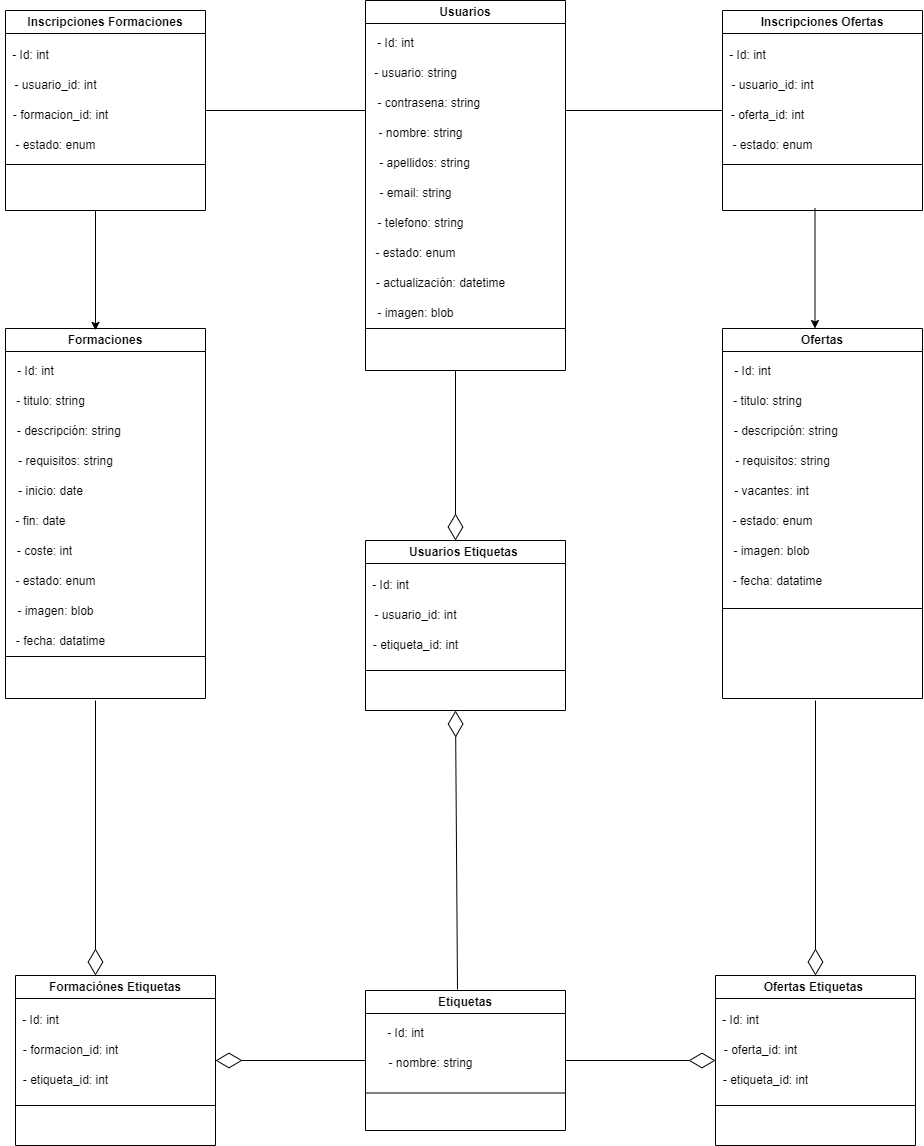

The diagram above was exported from draw.io. Its source (the exported page's mxGraphModel, read from the mxfile embedded in the PNG):
<mxGraphModel dx="1674" dy="746" grid="1" gridSize="10" guides="1" tooltips="1" connect="1" arrows="1" fold="1" page="1" pageScale="1" pageWidth="827" pageHeight="1169" math="0" shadow="0">
  <root>
    <mxCell id="0" />
    <mxCell id="1" parent="0" />
    <mxCell id="8hRfX3uIP-VZX8fTtAwc-1" value="Etiquetas" style="swimlane;whiteSpace=wrap;html=1;" vertex="1" parent="1">
      <mxGeometry x="440" y="1030" width="200" height="140" as="geometry" />
    </mxCell>
    <mxCell id="8hRfX3uIP-VZX8fTtAwc-8" value="- nombre: string" style="text;html=1;align=center;verticalAlign=middle;resizable=0;points=[];autosize=1;strokeColor=none;fillColor=none;" vertex="1" parent="8hRfX3uIP-VZX8fTtAwc-1">
      <mxGeometry x="10" y="58" width="110" height="30" as="geometry" />
    </mxCell>
    <mxCell id="8hRfX3uIP-VZX8fTtAwc-6" value="" style="endArrow=none;html=1;rounded=0;" edge="1" parent="8hRfX3uIP-VZX8fTtAwc-1">
      <mxGeometry width="50" height="50" relative="1" as="geometry">
        <mxPoint y="102.5" as="sourcePoint" />
        <mxPoint x="200" y="102.5" as="targetPoint" />
      </mxGeometry>
    </mxCell>
    <mxCell id="8hRfX3uIP-VZX8fTtAwc-7" value="- Id: int" style="text;html=1;align=center;verticalAlign=middle;resizable=0;points=[];autosize=1;strokeColor=none;fillColor=none;" vertex="1" parent="8hRfX3uIP-VZX8fTtAwc-1">
      <mxGeometry x="10" y="28" width="60" height="30" as="geometry" />
    </mxCell>
    <mxCell id="8hRfX3uIP-VZX8fTtAwc-10" value="Formaciones" style="swimlane;whiteSpace=wrap;html=1;startSize=23;" vertex="1" parent="1">
      <mxGeometry x="80" y="368" width="200" height="370" as="geometry" />
    </mxCell>
    <mxCell id="8hRfX3uIP-VZX8fTtAwc-11" value="- titulo: string" style="text;html=1;align=center;verticalAlign=middle;resizable=0;points=[];autosize=1;strokeColor=none;fillColor=none;" vertex="1" parent="8hRfX3uIP-VZX8fTtAwc-10">
      <mxGeometry y="58" width="90" height="30" as="geometry" />
    </mxCell>
    <mxCell id="8hRfX3uIP-VZX8fTtAwc-12" value="" style="endArrow=none;html=1;rounded=0;" edge="1" parent="8hRfX3uIP-VZX8fTtAwc-10">
      <mxGeometry width="50" height="50" relative="1" as="geometry">
        <mxPoint y="328" as="sourcePoint" />
        <mxPoint x="200" y="328" as="targetPoint" />
      </mxGeometry>
    </mxCell>
    <mxCell id="8hRfX3uIP-VZX8fTtAwc-14" value="- descripción: string&amp;nbsp;" style="text;html=1;align=center;verticalAlign=middle;resizable=0;points=[];autosize=1;strokeColor=none;fillColor=none;" vertex="1" parent="8hRfX3uIP-VZX8fTtAwc-10">
      <mxGeometry y="88" width="130" height="30" as="geometry" />
    </mxCell>
    <mxCell id="8hRfX3uIP-VZX8fTtAwc-15" value="- requisitos: string" style="text;html=1;align=center;verticalAlign=middle;resizable=0;points=[];autosize=1;strokeColor=none;fillColor=none;" vertex="1" parent="8hRfX3uIP-VZX8fTtAwc-10">
      <mxGeometry y="118" width="120" height="30" as="geometry" />
    </mxCell>
    <mxCell id="8hRfX3uIP-VZX8fTtAwc-16" value="- inicio: date" style="text;html=1;align=center;verticalAlign=middle;resizable=0;points=[];autosize=1;strokeColor=none;fillColor=none;" vertex="1" parent="8hRfX3uIP-VZX8fTtAwc-10">
      <mxGeometry y="148" width="90" height="30" as="geometry" />
    </mxCell>
    <mxCell id="8hRfX3uIP-VZX8fTtAwc-18" value="- coste: int" style="text;html=1;align=center;verticalAlign=middle;resizable=0;points=[];autosize=1;strokeColor=none;fillColor=none;" vertex="1" parent="8hRfX3uIP-VZX8fTtAwc-10">
      <mxGeometry x="-1" y="208" width="80" height="30" as="geometry" />
    </mxCell>
    <mxCell id="8hRfX3uIP-VZX8fTtAwc-21" value="- estado: enum" style="text;html=1;align=center;verticalAlign=middle;resizable=0;points=[];autosize=1;strokeColor=none;fillColor=none;" vertex="1" parent="8hRfX3uIP-VZX8fTtAwc-10">
      <mxGeometry y="238" width="100" height="30" as="geometry" />
    </mxCell>
    <mxCell id="8hRfX3uIP-VZX8fTtAwc-22" value="- imagen: blob" style="text;html=1;align=center;verticalAlign=middle;resizable=0;points=[];autosize=1;strokeColor=none;fillColor=none;" vertex="1" parent="8hRfX3uIP-VZX8fTtAwc-10">
      <mxGeometry y="268" width="100" height="30" as="geometry" />
    </mxCell>
    <mxCell id="8hRfX3uIP-VZX8fTtAwc-23" value="- fecha: datatime" style="text;html=1;align=center;verticalAlign=middle;resizable=0;points=[];autosize=1;strokeColor=none;fillColor=none;" vertex="1" parent="8hRfX3uIP-VZX8fTtAwc-10">
      <mxGeometry y="298" width="110" height="30" as="geometry" />
    </mxCell>
    <mxCell id="8hRfX3uIP-VZX8fTtAwc-17" value="- fin: date" style="text;html=1;align=center;verticalAlign=middle;resizable=0;points=[];autosize=1;strokeColor=none;fillColor=none;" vertex="1" parent="8hRfX3uIP-VZX8fTtAwc-10">
      <mxGeometry y="178" width="70" height="30" as="geometry" />
    </mxCell>
    <mxCell id="8hRfX3uIP-VZX8fTtAwc-13" value="- Id: int" style="text;html=1;align=center;verticalAlign=middle;resizable=0;points=[];autosize=1;strokeColor=none;fillColor=none;" vertex="1" parent="1">
      <mxGeometry x="80" y="396" width="60" height="30" as="geometry" />
    </mxCell>
    <mxCell id="8hRfX3uIP-VZX8fTtAwc-25" value="Formaciónes Etiquetas" style="swimlane;whiteSpace=wrap;html=1;" vertex="1" parent="1">
      <mxGeometry x="90" y="1015" width="200" height="170" as="geometry" />
    </mxCell>
    <mxCell id="8hRfX3uIP-VZX8fTtAwc-26" value="- formacion_id: int" style="text;html=1;align=center;verticalAlign=middle;resizable=0;points=[];autosize=1;strokeColor=none;fillColor=none;" vertex="1" parent="8hRfX3uIP-VZX8fTtAwc-25">
      <mxGeometry x="-5" y="60" width="120" height="30" as="geometry" />
    </mxCell>
    <mxCell id="8hRfX3uIP-VZX8fTtAwc-27" value="" style="endArrow=none;html=1;rounded=0;" edge="1" parent="8hRfX3uIP-VZX8fTtAwc-25">
      <mxGeometry width="50" height="50" relative="1" as="geometry">
        <mxPoint y="130" as="sourcePoint" />
        <mxPoint x="200" y="130" as="targetPoint" />
      </mxGeometry>
    </mxCell>
    <mxCell id="8hRfX3uIP-VZX8fTtAwc-29" value="- etiqueta_id: int" style="text;html=1;align=center;verticalAlign=middle;resizable=0;points=[];autosize=1;strokeColor=none;fillColor=none;" vertex="1" parent="8hRfX3uIP-VZX8fTtAwc-25">
      <mxGeometry x="-5" y="90" width="110" height="30" as="geometry" />
    </mxCell>
    <mxCell id="8hRfX3uIP-VZX8fTtAwc-28" value="- Id: int" style="text;html=1;align=center;verticalAlign=middle;resizable=0;points=[];autosize=1;strokeColor=none;fillColor=none;" vertex="1" parent="8hRfX3uIP-VZX8fTtAwc-25">
      <mxGeometry x="-5" y="30" width="60" height="30" as="geometry" />
    </mxCell>
    <mxCell id="8hRfX3uIP-VZX8fTtAwc-30" value="Inscripciones Formaciones" style="swimlane;whiteSpace=wrap;html=1;" vertex="1" parent="1">
      <mxGeometry x="80" y="50" width="200" height="200" as="geometry" />
    </mxCell>
    <mxCell id="8hRfX3uIP-VZX8fTtAwc-31" value="- usuario_id: int" style="text;html=1;align=center;verticalAlign=middle;resizable=0;points=[];autosize=1;strokeColor=none;fillColor=none;" vertex="1" parent="8hRfX3uIP-VZX8fTtAwc-30">
      <mxGeometry x="-5" y="60" width="110" height="30" as="geometry" />
    </mxCell>
    <mxCell id="8hRfX3uIP-VZX8fTtAwc-32" value="" style="endArrow=none;html=1;rounded=0;" edge="1" parent="8hRfX3uIP-VZX8fTtAwc-30">
      <mxGeometry width="50" height="50" relative="1" as="geometry">
        <mxPoint y="154" as="sourcePoint" />
        <mxPoint x="200" y="154" as="targetPoint" />
      </mxGeometry>
    </mxCell>
    <mxCell id="8hRfX3uIP-VZX8fTtAwc-33" value="- formacion_id: int" style="text;html=1;align=center;verticalAlign=middle;resizable=0;points=[];autosize=1;strokeColor=none;fillColor=none;" vertex="1" parent="8hRfX3uIP-VZX8fTtAwc-30">
      <mxGeometry x="-5" y="90" width="120" height="30" as="geometry" />
    </mxCell>
    <mxCell id="8hRfX3uIP-VZX8fTtAwc-34" value="- Id: int" style="text;html=1;align=center;verticalAlign=middle;resizable=0;points=[];autosize=1;strokeColor=none;fillColor=none;" vertex="1" parent="8hRfX3uIP-VZX8fTtAwc-30">
      <mxGeometry x="-5" y="30" width="60" height="30" as="geometry" />
    </mxCell>
    <mxCell id="8hRfX3uIP-VZX8fTtAwc-35" value="- estado: enum" style="text;html=1;align=center;verticalAlign=middle;resizable=0;points=[];autosize=1;strokeColor=none;fillColor=none;" vertex="1" parent="8hRfX3uIP-VZX8fTtAwc-30">
      <mxGeometry y="120" width="100" height="30" as="geometry" />
    </mxCell>
    <mxCell id="8hRfX3uIP-VZX8fTtAwc-37" value="Inscripciones Ofertas" style="swimlane;whiteSpace=wrap;html=1;" vertex="1" parent="1">
      <mxGeometry x="797" y="50" width="200" height="200" as="geometry" />
    </mxCell>
    <mxCell id="8hRfX3uIP-VZX8fTtAwc-38" value="- usuario_id: int" style="text;html=1;align=center;verticalAlign=middle;resizable=0;points=[];autosize=1;strokeColor=none;fillColor=none;" vertex="1" parent="8hRfX3uIP-VZX8fTtAwc-37">
      <mxGeometry x="-5" y="60" width="110" height="30" as="geometry" />
    </mxCell>
    <mxCell id="8hRfX3uIP-VZX8fTtAwc-39" value="" style="endArrow=none;html=1;rounded=0;" edge="1" parent="8hRfX3uIP-VZX8fTtAwc-37">
      <mxGeometry width="50" height="50" relative="1" as="geometry">
        <mxPoint y="154" as="sourcePoint" />
        <mxPoint x="200" y="154" as="targetPoint" />
      </mxGeometry>
    </mxCell>
    <mxCell id="8hRfX3uIP-VZX8fTtAwc-40" value="- oferta_id: int" style="text;html=1;align=center;verticalAlign=middle;resizable=0;points=[];autosize=1;strokeColor=none;fillColor=none;" vertex="1" parent="8hRfX3uIP-VZX8fTtAwc-37">
      <mxGeometry x="-5" y="90" width="100" height="30" as="geometry" />
    </mxCell>
    <mxCell id="8hRfX3uIP-VZX8fTtAwc-41" value="- Id: int" style="text;html=1;align=center;verticalAlign=middle;resizable=0;points=[];autosize=1;strokeColor=none;fillColor=none;" vertex="1" parent="8hRfX3uIP-VZX8fTtAwc-37">
      <mxGeometry x="-5" y="30" width="60" height="30" as="geometry" />
    </mxCell>
    <mxCell id="8hRfX3uIP-VZX8fTtAwc-42" value="- estado: enum" style="text;html=1;align=center;verticalAlign=middle;resizable=0;points=[];autosize=1;strokeColor=none;fillColor=none;" vertex="1" parent="8hRfX3uIP-VZX8fTtAwc-37">
      <mxGeometry y="120" width="100" height="30" as="geometry" />
    </mxCell>
    <mxCell id="8hRfX3uIP-VZX8fTtAwc-43" value="Ofertas" style="swimlane;whiteSpace=wrap;html=1;startSize=23;" vertex="1" parent="1">
      <mxGeometry x="797" y="368" width="200" height="370" as="geometry" />
    </mxCell>
    <mxCell id="8hRfX3uIP-VZX8fTtAwc-44" value="- titulo: string" style="text;html=1;align=center;verticalAlign=middle;resizable=0;points=[];autosize=1;strokeColor=none;fillColor=none;" vertex="1" parent="8hRfX3uIP-VZX8fTtAwc-43">
      <mxGeometry y="58" width="90" height="30" as="geometry" />
    </mxCell>
    <mxCell id="8hRfX3uIP-VZX8fTtAwc-45" value="" style="endArrow=none;html=1;rounded=0;" edge="1" parent="8hRfX3uIP-VZX8fTtAwc-43">
      <mxGeometry width="50" height="50" relative="1" as="geometry">
        <mxPoint y="280" as="sourcePoint" />
        <mxPoint x="200" y="280" as="targetPoint" />
      </mxGeometry>
    </mxCell>
    <mxCell id="8hRfX3uIP-VZX8fTtAwc-46" value="- descripción: string&amp;nbsp;" style="text;html=1;align=center;verticalAlign=middle;resizable=0;points=[];autosize=1;strokeColor=none;fillColor=none;" vertex="1" parent="8hRfX3uIP-VZX8fTtAwc-43">
      <mxGeometry y="88" width="130" height="30" as="geometry" />
    </mxCell>
    <mxCell id="8hRfX3uIP-VZX8fTtAwc-47" value="- requisitos: string" style="text;html=1;align=center;verticalAlign=middle;resizable=0;points=[];autosize=1;strokeColor=none;fillColor=none;" vertex="1" parent="8hRfX3uIP-VZX8fTtAwc-43">
      <mxGeometry y="118" width="120" height="30" as="geometry" />
    </mxCell>
    <mxCell id="8hRfX3uIP-VZX8fTtAwc-48" value="- vacantes: int" style="text;html=1;align=center;verticalAlign=middle;resizable=0;points=[];autosize=1;strokeColor=none;fillColor=none;" vertex="1" parent="8hRfX3uIP-VZX8fTtAwc-43">
      <mxGeometry x="-1" y="148" width="100" height="30" as="geometry" />
    </mxCell>
    <mxCell id="8hRfX3uIP-VZX8fTtAwc-51" value="- imagen: blob" style="text;html=1;align=center;verticalAlign=middle;resizable=0;points=[];autosize=1;strokeColor=none;fillColor=none;" vertex="1" parent="8hRfX3uIP-VZX8fTtAwc-43">
      <mxGeometry x="-1" y="208" width="100" height="30" as="geometry" />
    </mxCell>
    <mxCell id="8hRfX3uIP-VZX8fTtAwc-52" value="- fecha: datatime" style="text;html=1;align=center;verticalAlign=middle;resizable=0;points=[];autosize=1;strokeColor=none;fillColor=none;" vertex="1" parent="8hRfX3uIP-VZX8fTtAwc-43">
      <mxGeometry y="238" width="110" height="30" as="geometry" />
    </mxCell>
    <mxCell id="8hRfX3uIP-VZX8fTtAwc-53" value="- estado: enum" style="text;html=1;align=center;verticalAlign=middle;resizable=0;points=[];autosize=1;strokeColor=none;fillColor=none;" vertex="1" parent="8hRfX3uIP-VZX8fTtAwc-43">
      <mxGeometry y="178" width="100" height="30" as="geometry" />
    </mxCell>
    <mxCell id="8hRfX3uIP-VZX8fTtAwc-54" value="- Id: int" style="text;html=1;align=center;verticalAlign=middle;resizable=0;points=[];autosize=1;strokeColor=none;fillColor=none;" vertex="1" parent="1">
      <mxGeometry x="797" y="396" width="60" height="30" as="geometry" />
    </mxCell>
    <mxCell id="8hRfX3uIP-VZX8fTtAwc-56" value="Ofertas Etiquetas&amp;nbsp;" style="swimlane;whiteSpace=wrap;html=1;" vertex="1" parent="1">
      <mxGeometry x="790" y="1015" width="200" height="170" as="geometry" />
    </mxCell>
    <mxCell id="8hRfX3uIP-VZX8fTtAwc-57" value="- oferta_id: int" style="text;html=1;align=center;verticalAlign=middle;resizable=0;points=[];autosize=1;strokeColor=none;fillColor=none;" vertex="1" parent="8hRfX3uIP-VZX8fTtAwc-56">
      <mxGeometry x="-5" y="60" width="100" height="30" as="geometry" />
    </mxCell>
    <mxCell id="8hRfX3uIP-VZX8fTtAwc-58" value="" style="endArrow=none;html=1;rounded=0;" edge="1" parent="8hRfX3uIP-VZX8fTtAwc-56">
      <mxGeometry width="50" height="50" relative="1" as="geometry">
        <mxPoint y="130" as="sourcePoint" />
        <mxPoint x="200" y="130" as="targetPoint" />
      </mxGeometry>
    </mxCell>
    <mxCell id="8hRfX3uIP-VZX8fTtAwc-59" value="- etiqueta_id: int" style="text;html=1;align=center;verticalAlign=middle;resizable=0;points=[];autosize=1;strokeColor=none;fillColor=none;" vertex="1" parent="8hRfX3uIP-VZX8fTtAwc-56">
      <mxGeometry x="-5" y="90" width="110" height="30" as="geometry" />
    </mxCell>
    <mxCell id="8hRfX3uIP-VZX8fTtAwc-60" value="- Id: int" style="text;html=1;align=center;verticalAlign=middle;resizable=0;points=[];autosize=1;strokeColor=none;fillColor=none;" vertex="1" parent="8hRfX3uIP-VZX8fTtAwc-56">
      <mxGeometry x="-5" y="30" width="60" height="30" as="geometry" />
    </mxCell>
    <mxCell id="8hRfX3uIP-VZX8fTtAwc-61" value="Usuarios" style="swimlane;whiteSpace=wrap;html=1;startSize=23;" vertex="1" parent="1">
      <mxGeometry x="440" y="40" width="200" height="370" as="geometry" />
    </mxCell>
    <mxCell id="8hRfX3uIP-VZX8fTtAwc-62" value="- usuario: string" style="text;html=1;align=center;verticalAlign=middle;resizable=0;points=[];autosize=1;strokeColor=none;fillColor=none;" vertex="1" parent="8hRfX3uIP-VZX8fTtAwc-61">
      <mxGeometry x="-5" y="58" width="110" height="30" as="geometry" />
    </mxCell>
    <mxCell id="8hRfX3uIP-VZX8fTtAwc-63" value="" style="endArrow=none;html=1;rounded=0;" edge="1" parent="8hRfX3uIP-VZX8fTtAwc-61">
      <mxGeometry width="50" height="50" relative="1" as="geometry">
        <mxPoint y="328" as="sourcePoint" />
        <mxPoint x="200" y="328" as="targetPoint" />
      </mxGeometry>
    </mxCell>
    <mxCell id="8hRfX3uIP-VZX8fTtAwc-64" value="- contrasena: string&amp;nbsp;" style="text;html=1;align=center;verticalAlign=middle;resizable=0;points=[];autosize=1;strokeColor=none;fillColor=none;" vertex="1" parent="8hRfX3uIP-VZX8fTtAwc-61">
      <mxGeometry y="88" width="130" height="30" as="geometry" />
    </mxCell>
    <mxCell id="8hRfX3uIP-VZX8fTtAwc-65" value="- nombre: string" style="text;html=1;align=center;verticalAlign=middle;resizable=0;points=[];autosize=1;strokeColor=none;fillColor=none;" vertex="1" parent="8hRfX3uIP-VZX8fTtAwc-61">
      <mxGeometry y="118" width="110" height="30" as="geometry" />
    </mxCell>
    <mxCell id="8hRfX3uIP-VZX8fTtAwc-66" value="- apellidos: string" style="text;html=1;align=center;verticalAlign=middle;resizable=0;points=[];autosize=1;strokeColor=none;fillColor=none;" vertex="1" parent="8hRfX3uIP-VZX8fTtAwc-61">
      <mxGeometry x="4" y="148" width="110" height="30" as="geometry" />
    </mxCell>
    <mxCell id="8hRfX3uIP-VZX8fTtAwc-67" value="- telefono: string" style="text;html=1;align=center;verticalAlign=middle;resizable=0;points=[];autosize=1;strokeColor=none;fillColor=none;" vertex="1" parent="8hRfX3uIP-VZX8fTtAwc-61">
      <mxGeometry y="208" width="110" height="30" as="geometry" />
    </mxCell>
    <mxCell id="8hRfX3uIP-VZX8fTtAwc-68" value="- estado: enum" style="text;html=1;align=center;verticalAlign=middle;resizable=0;points=[];autosize=1;strokeColor=none;fillColor=none;" vertex="1" parent="8hRfX3uIP-VZX8fTtAwc-61">
      <mxGeometry y="238" width="100" height="30" as="geometry" />
    </mxCell>
    <mxCell id="8hRfX3uIP-VZX8fTtAwc-69" value="- actualización: datetime" style="text;html=1;align=center;verticalAlign=middle;resizable=0;points=[];autosize=1;strokeColor=none;fillColor=none;" vertex="1" parent="8hRfX3uIP-VZX8fTtAwc-61">
      <mxGeometry y="268" width="150" height="30" as="geometry" />
    </mxCell>
    <mxCell id="8hRfX3uIP-VZX8fTtAwc-70" value="- imagen: blob" style="text;html=1;align=center;verticalAlign=middle;resizable=0;points=[];autosize=1;strokeColor=none;fillColor=none;" vertex="1" parent="8hRfX3uIP-VZX8fTtAwc-61">
      <mxGeometry y="298" width="100" height="30" as="geometry" />
    </mxCell>
    <mxCell id="8hRfX3uIP-VZX8fTtAwc-71" value="- email: string" style="text;html=1;align=center;verticalAlign=middle;resizable=0;points=[];autosize=1;strokeColor=none;fillColor=none;" vertex="1" parent="8hRfX3uIP-VZX8fTtAwc-61">
      <mxGeometry y="178" width="100" height="30" as="geometry" />
    </mxCell>
    <mxCell id="8hRfX3uIP-VZX8fTtAwc-72" value="- Id: int" style="text;html=1;align=center;verticalAlign=middle;resizable=0;points=[];autosize=1;strokeColor=none;fillColor=none;" vertex="1" parent="8hRfX3uIP-VZX8fTtAwc-61">
      <mxGeometry y="28" width="60" height="30" as="geometry" />
    </mxCell>
    <mxCell id="8hRfX3uIP-VZX8fTtAwc-73" value="Usuarios Etiquetas&amp;nbsp;" style="swimlane;whiteSpace=wrap;html=1;" vertex="1" parent="1">
      <mxGeometry x="440" y="580" width="200" height="170" as="geometry" />
    </mxCell>
    <mxCell id="8hRfX3uIP-VZX8fTtAwc-74" value="- usuario_id: int" style="text;html=1;align=center;verticalAlign=middle;resizable=0;points=[];autosize=1;strokeColor=none;fillColor=none;" vertex="1" parent="8hRfX3uIP-VZX8fTtAwc-73">
      <mxGeometry x="-5" y="60" width="110" height="30" as="geometry" />
    </mxCell>
    <mxCell id="8hRfX3uIP-VZX8fTtAwc-75" value="" style="endArrow=none;html=1;rounded=0;" edge="1" parent="8hRfX3uIP-VZX8fTtAwc-73">
      <mxGeometry width="50" height="50" relative="1" as="geometry">
        <mxPoint y="130" as="sourcePoint" />
        <mxPoint x="200" y="130" as="targetPoint" />
      </mxGeometry>
    </mxCell>
    <mxCell id="8hRfX3uIP-VZX8fTtAwc-76" value="- etiqueta_id: int" style="text;html=1;align=center;verticalAlign=middle;resizable=0;points=[];autosize=1;strokeColor=none;fillColor=none;" vertex="1" parent="8hRfX3uIP-VZX8fTtAwc-73">
      <mxGeometry x="-5" y="90" width="110" height="30" as="geometry" />
    </mxCell>
    <mxCell id="8hRfX3uIP-VZX8fTtAwc-77" value="- Id: int" style="text;html=1;align=center;verticalAlign=middle;resizable=0;points=[];autosize=1;strokeColor=none;fillColor=none;" vertex="1" parent="8hRfX3uIP-VZX8fTtAwc-73">
      <mxGeometry x="-5" y="30" width="60" height="30" as="geometry" />
    </mxCell>
    <mxCell id="8hRfX3uIP-VZX8fTtAwc-80" value="" style="endArrow=diamondThin;endFill=0;endSize=24;html=1;rounded=0;entryX=0;entryY=0.5;entryDx=0;entryDy=0;exitX=1;exitY=0.5;exitDx=0;exitDy=0;" edge="1" parent="1" source="8hRfX3uIP-VZX8fTtAwc-1" target="8hRfX3uIP-VZX8fTtAwc-56">
      <mxGeometry width="160" relative="1" as="geometry">
        <mxPoint x="660" y="1090" as="sourcePoint" />
        <mxPoint x="790" y="1110" as="targetPoint" />
      </mxGeometry>
    </mxCell>
    <mxCell id="8hRfX3uIP-VZX8fTtAwc-81" value="" style="endArrow=diamondThin;endFill=0;endSize=24;html=1;rounded=0;entryX=0.5;entryY=0;entryDx=0;entryDy=0;" edge="1" parent="1" target="8hRfX3uIP-VZX8fTtAwc-56">
      <mxGeometry width="160" relative="1" as="geometry">
        <mxPoint x="890" y="740" as="sourcePoint" />
        <mxPoint x="937" y="780" as="targetPoint" />
      </mxGeometry>
    </mxCell>
    <mxCell id="8hRfX3uIP-VZX8fTtAwc-83" value="" style="endArrow=diamondThin;endFill=0;endSize=24;html=1;rounded=0;entryX=1;entryY=0.5;entryDx=0;entryDy=0;exitX=0;exitY=0.5;exitDx=0;exitDy=0;" edge="1" parent="1" source="8hRfX3uIP-VZX8fTtAwc-1" target="8hRfX3uIP-VZX8fTtAwc-25">
      <mxGeometry width="160" relative="1" as="geometry">
        <mxPoint x="420" y="1120" as="sourcePoint" />
        <mxPoint x="459" y="970" as="targetPoint" />
      </mxGeometry>
    </mxCell>
    <mxCell id="8hRfX3uIP-VZX8fTtAwc-84" value="" style="endArrow=diamondThin;endFill=0;endSize=24;html=1;rounded=0;entryX=0.5;entryY=0;entryDx=0;entryDy=0;" edge="1" parent="1">
      <mxGeometry width="160" relative="1" as="geometry">
        <mxPoint x="170" y="740" as="sourcePoint" />
        <mxPoint x="170" y="1015" as="targetPoint" />
      </mxGeometry>
    </mxCell>
    <mxCell id="8hRfX3uIP-VZX8fTtAwc-88" value="" style="endArrow=none;html=1;rounded=0;exitX=1;exitY=0.5;exitDx=0;exitDy=0;" edge="1" parent="1" source="8hRfX3uIP-VZX8fTtAwc-30">
      <mxGeometry width="50" height="50" relative="1" as="geometry">
        <mxPoint x="300" y="170" as="sourcePoint" />
        <mxPoint x="440" y="150" as="targetPoint" />
      </mxGeometry>
    </mxCell>
    <mxCell id="8hRfX3uIP-VZX8fTtAwc-89" value="" style="endArrow=none;html=1;rounded=0;entryX=0;entryY=0.5;entryDx=0;entryDy=0;" edge="1" parent="1" target="8hRfX3uIP-VZX8fTtAwc-37">
      <mxGeometry width="50" height="50" relative="1" as="geometry">
        <mxPoint x="640" y="150" as="sourcePoint" />
        <mxPoint x="750" y="160" as="targetPoint" />
      </mxGeometry>
    </mxCell>
    <mxCell id="8hRfX3uIP-VZX8fTtAwc-90" value="" style="endArrow=classic;html=1;rounded=0;entryX=0.5;entryY=0.005;entryDx=0;entryDy=0;entryPerimeter=0;" edge="1" parent="1">
      <mxGeometry width="50" height="50" relative="1" as="geometry">
        <mxPoint x="170" y="250" as="sourcePoint" />
        <mxPoint x="170" y="369.8499999999999" as="targetPoint" />
      </mxGeometry>
    </mxCell>
    <mxCell id="8hRfX3uIP-VZX8fTtAwc-91" value="" style="endArrow=classic;html=1;rounded=0;entryX=0.5;entryY=0.005;entryDx=0;entryDy=0;entryPerimeter=0;" edge="1" parent="1">
      <mxGeometry width="50" height="50" relative="1" as="geometry">
        <mxPoint x="889.5" y="248" as="sourcePoint" />
        <mxPoint x="889.5" y="368" as="targetPoint" />
      </mxGeometry>
    </mxCell>
    <mxCell id="8hRfX3uIP-VZX8fTtAwc-92" value="" style="endArrow=diamondThin;endFill=0;endSize=24;html=1;rounded=0;" edge="1" parent="1">
      <mxGeometry width="160" relative="1" as="geometry">
        <mxPoint x="530" y="410" as="sourcePoint" />
        <mxPoint x="530" y="580" as="targetPoint" />
      </mxGeometry>
    </mxCell>
    <mxCell id="8hRfX3uIP-VZX8fTtAwc-93" value="" style="endArrow=diamondThin;endFill=0;endSize=24;html=1;rounded=0;exitX=0.46;exitY=-0.007;exitDx=0;exitDy=0;exitPerimeter=0;" edge="1" parent="1" source="8hRfX3uIP-VZX8fTtAwc-1">
      <mxGeometry width="160" relative="1" as="geometry">
        <mxPoint x="640" y="920" as="sourcePoint" />
        <mxPoint x="530" y="750" as="targetPoint" />
      </mxGeometry>
    </mxCell>
  </root>
</mxGraphModel>